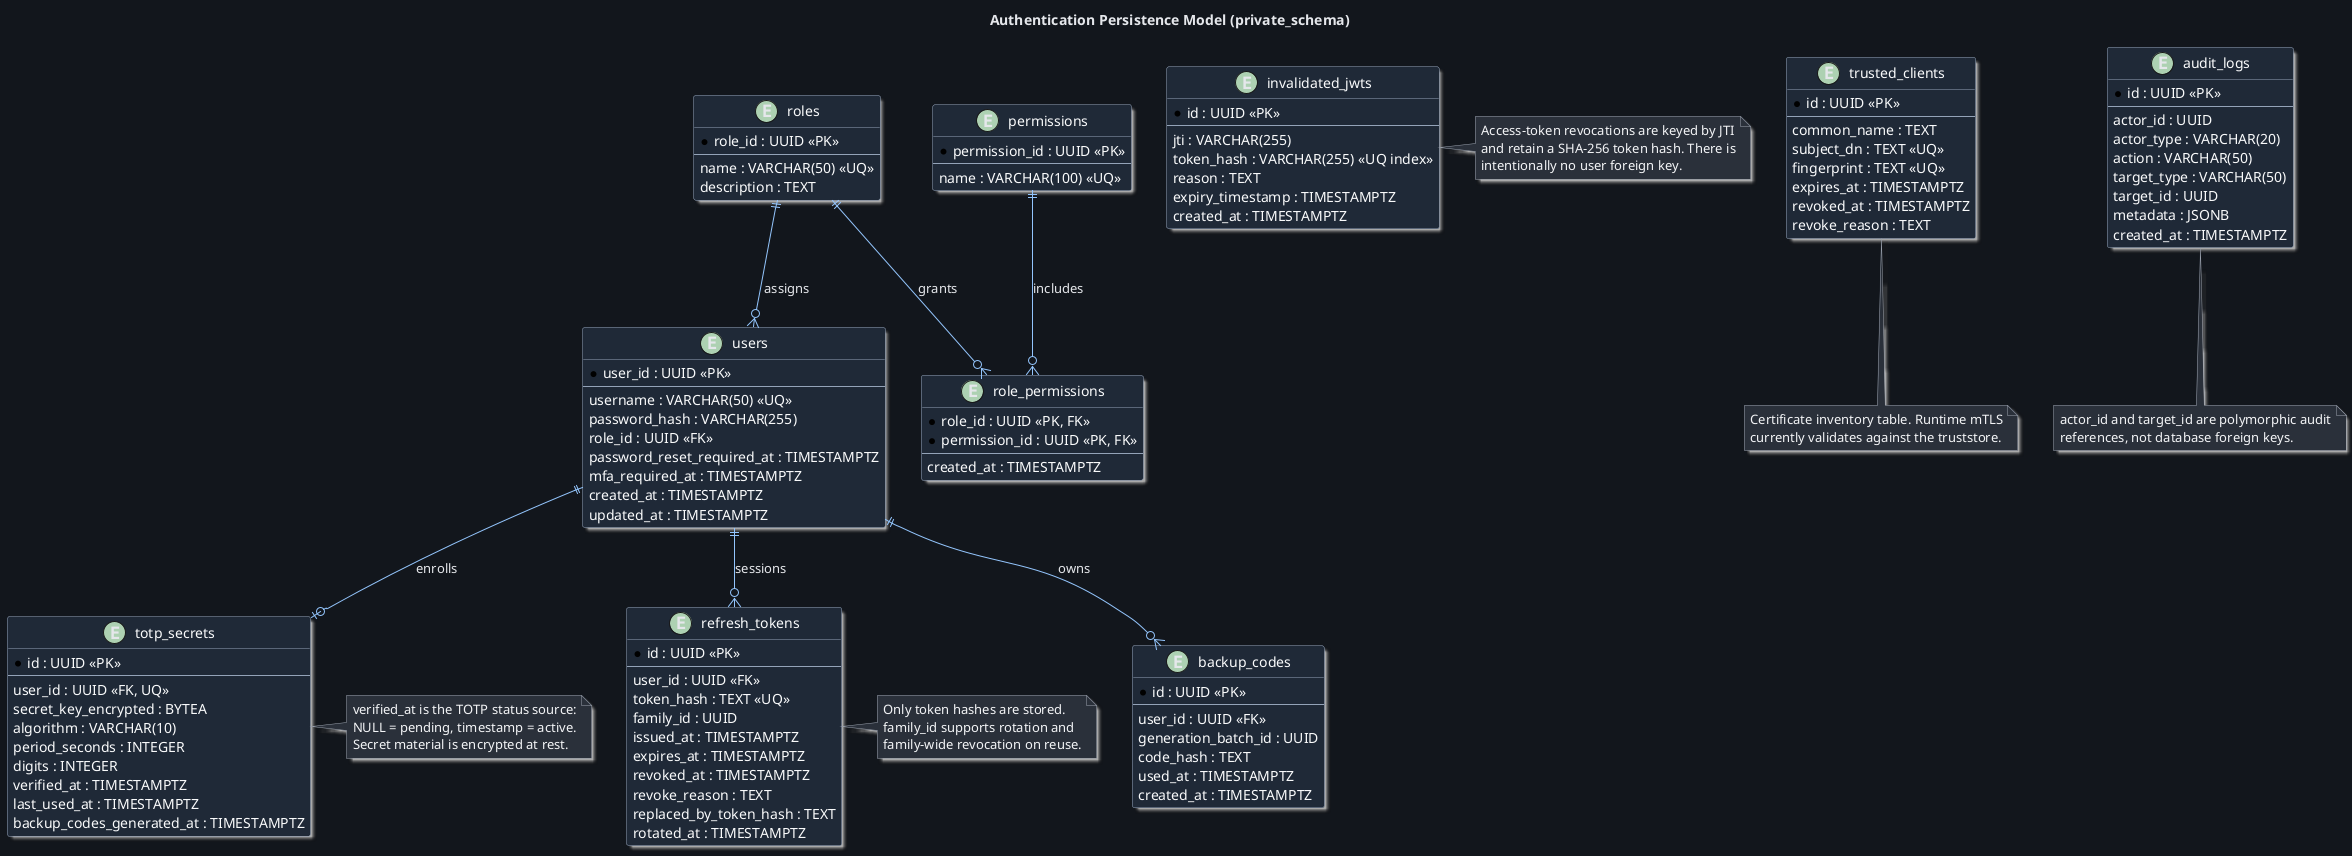

The diagram above was rendered by PlantUML. Its source (embedded in the PNG):
@startuml AuthenticationDataModel
!include ../themes/dark-theme.puml
title Authentication Persistence Model (private_schema)

entity "roles" as roles {
  * role_id : UUID <<PK>>
  --
  name : VARCHAR(50) <<UQ>>
  description : TEXT
}

entity "users" as users {
  * user_id : UUID <<PK>>
  --
  username : VARCHAR(50) <<UQ>>
  password_hash : VARCHAR(255)
  role_id : UUID <<FK>>
  password_reset_required_at : TIMESTAMPTZ
  mfa_required_at : TIMESTAMPTZ
  created_at : TIMESTAMPTZ
  updated_at : TIMESTAMPTZ
}

entity "permissions" as permissions {
  * permission_id : UUID <<PK>>
  --
  name : VARCHAR(100) <<UQ>>
}

entity "role_permissions" as role_permissions {
  * role_id : UUID <<PK, FK>>
  * permission_id : UUID <<PK, FK>>
  --
  created_at : TIMESTAMPTZ
}

entity "totp_secrets" as totp_secrets {
  * id : UUID <<PK>>
  --
  user_id : UUID <<FK, UQ>>
  secret_key_encrypted : BYTEA
  algorithm : VARCHAR(10)
  period_seconds : INTEGER
  digits : INTEGER
  verified_at : TIMESTAMPTZ
  last_used_at : TIMESTAMPTZ
  backup_codes_generated_at : TIMESTAMPTZ
}

entity "backup_codes" as backup_codes {
  * id : UUID <<PK>>
  --
  user_id : UUID <<FK>>
  generation_batch_id : UUID
  code_hash : TEXT
  used_at : TIMESTAMPTZ
  created_at : TIMESTAMPTZ
}

entity "refresh_tokens" as refresh_tokens {
  * id : UUID <<PK>>
  --
  user_id : UUID <<FK>>
  token_hash : TEXT <<UQ>>
  family_id : UUID
  issued_at : TIMESTAMPTZ
  expires_at : TIMESTAMPTZ
  revoked_at : TIMESTAMPTZ
  revoke_reason : TEXT
  replaced_by_token_hash : TEXT
  rotated_at : TIMESTAMPTZ
}

entity "invalidated_jwts" as invalidated_jwts {
  * id : UUID <<PK>>
  --
  jti : VARCHAR(255)
  token_hash : VARCHAR(255) <<UQ index>>
  reason : TEXT
  expiry_timestamp : TIMESTAMPTZ
  created_at : TIMESTAMPTZ
}

entity "trusted_clients" as trusted_clients {
  * id : UUID <<PK>>
  --
  common_name : TEXT
  subject_dn : TEXT <<UQ>>
  fingerprint : TEXT <<UQ>>
  expires_at : TIMESTAMPTZ
  revoked_at : TIMESTAMPTZ
  revoke_reason : TEXT
}

entity "audit_logs" as audit_logs {
  * id : UUID <<PK>>
  --
  actor_id : UUID
  actor_type : VARCHAR(20)
  action : VARCHAR(50)
  target_type : VARCHAR(50)
  target_id : UUID
  metadata : JSONB
  created_at : TIMESTAMPTZ
}

roles ||--o{ users : assigns
roles ||--o{ role_permissions : grants
permissions ||--o{ role_permissions : includes
users ||--o| totp_secrets : enrolls
users ||--o{ backup_codes : owns
users ||--o{ refresh_tokens : sessions

note right of totp_secrets
  verified_at is the TOTP status source:
  NULL = pending, timestamp = active.
  Secret material is encrypted at rest.
end note

note right of refresh_tokens
  Only token hashes are stored.
  family_id supports rotation and
  family-wide revocation on reuse.
end note

note right of invalidated_jwts
  Access-token revocations are keyed by JTI
  and retain a SHA-256 token hash. There is
  intentionally no user foreign key.
end note

note bottom of audit_logs
  actor_id and target_id are polymorphic audit
  references, not database foreign keys.
end note

note bottom of trusted_clients
  Certificate inventory table. Runtime mTLS
  currently validates against the truststore.
end note
@enduml